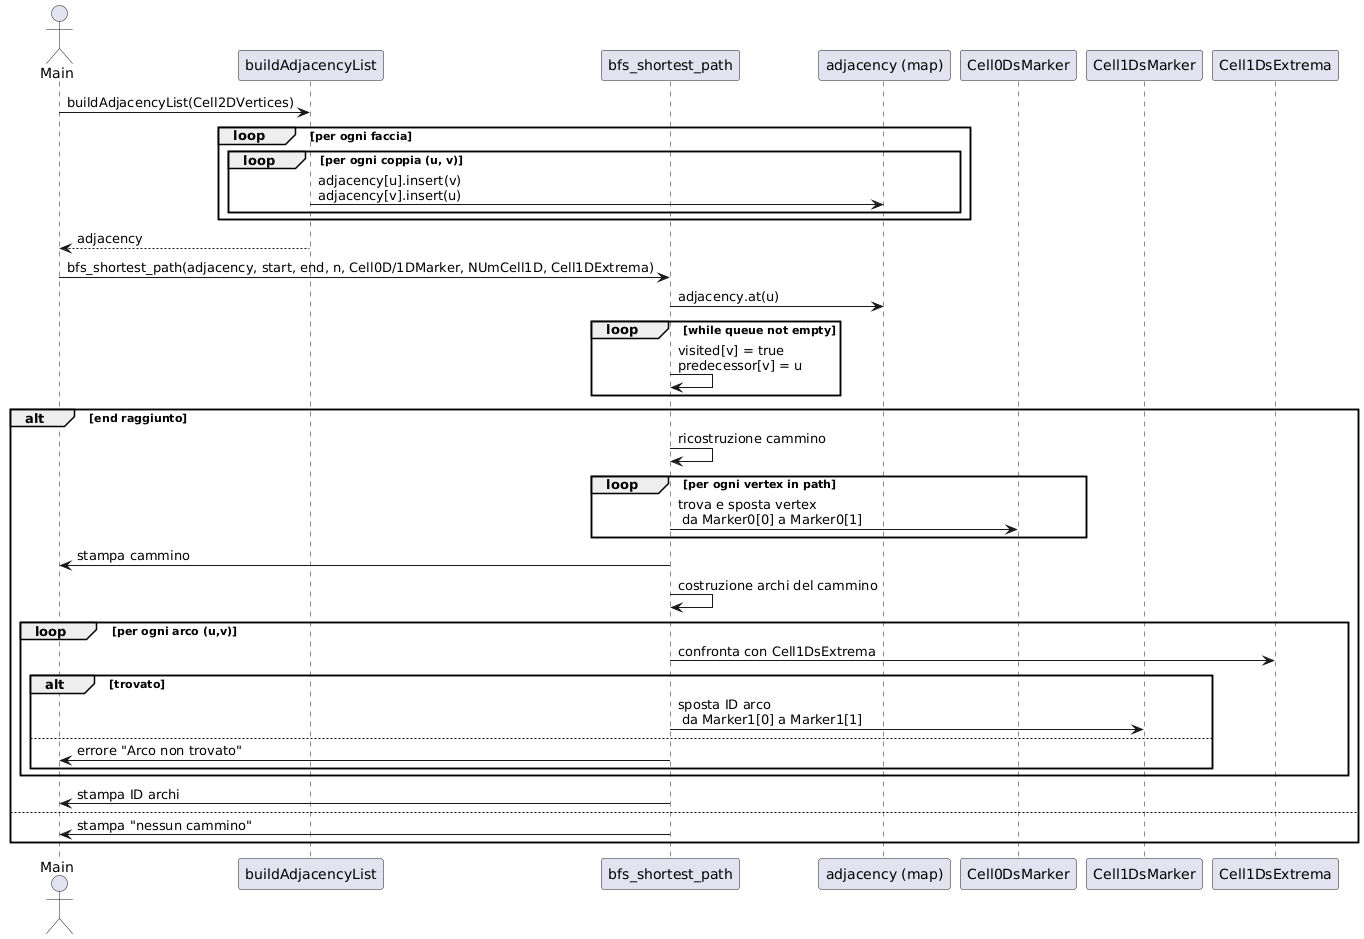

The diagram above was rendered by PlantUML. Its source (embedded in the PNG):
@startuml
actor Main
participant "buildAdjacencyList" as Build
participant "bfs_shortest_path" as BFS
participant "adjacency (map)" as Adj
participant "Cell0DsMarker" as Marker0
participant "Cell1DsMarker" as Marker1
participant "Cell1DsExtrema" as Extrema

Main -> Build : buildAdjacencyList(Cell2DVertices)
loop per ogni faccia
    loop per ogni coppia (u, v)
        Build -> Adj : adjacency[u].insert(v)\nadjacency[v].insert(u)
    end
end
Build --> Main : adjacency

Main -> BFS : bfs_shortest_path(adjacency, start, end, n, Cell0D/1DMarker, NUmCell1D, Cell1DExtrema)  

BFS -> Adj : adjacency.at(u)
loop while queue not empty
    BFS -> BFS : visited[v] = true\npredecessor[v] = u
end

alt end raggiunto
    BFS -> BFS : ricostruzione cammino
    loop per ogni vertex in path
        BFS -> Marker0 : trova e sposta vertex\n da Marker0[0] a Marker0[1]
    end

    BFS -> Main : stampa cammino
    BFS -> BFS : costruzione archi del cammino
    loop per ogni arco (u,v)
        BFS -> Extrema : confronta con Cell1DsExtrema
        alt trovato
            BFS -> Marker1 : sposta ID arco\n da Marker1[0] a Marker1[1]
        else
            BFS -> Main : errore "Arco non trovato"
        end
    end
    BFS -> Main : stampa ID archi
else
    BFS -> Main : stampa "nessun cammino"
end
@enduml